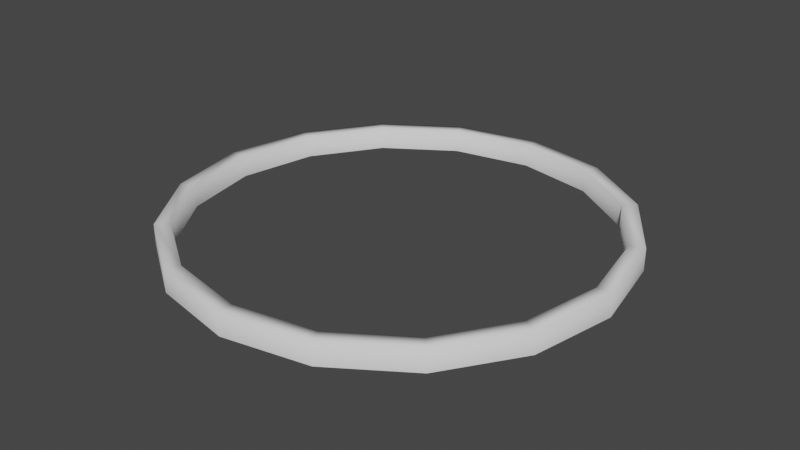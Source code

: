 # Source: ZoneRing1.blend  (saved by Blender 3.3.6; exported with 4.5.12 LTS)
import bpy
from mathutils import Matrix  # noqa: F401  (used for matrix-valued properties, if any)

bpy.ops.wm.read_factory_settings(use_empty=True)
scene = bpy.context.scene
scene.name = 'Scene'

# ---- collections
col_collection = bpy.data.collections.new('Collection'); scene.collection.children.link(col_collection)

# ---- world
world_world = bpy.data.worlds.new('World'); scene.world = world_world
world_world.use_nodes = True; world_world.node_tree.nodes.clear()
_N = world_world.node_tree.nodes; _L = world_world.node_tree.links
n0 = _N.new('ShaderNodeOutputWorld'); n0.name = 'World Output'; n0.location = (300, 300)
n1 = _N.new('ShaderNodeBackground'); n1.name = 'Background'; n1.location = (10, 300)
n1.inputs[0].default_value = (0.05088, 0.05088, 0.05088, 1.0)
_L.new(n1.outputs[0], n0.inputs[0])
n0.is_active_output = True
world_world.color = (0.05088, 0.05088, 0.05088)
world_world.use_sun_shadow = False
world_world.sun_shadow_jitter_overblur = 0.0

# ---- meshes
me_circle = bpy.data.meshes.new('Circle')
me_circle.from_pydata([(0.0, 1.0, 0.0), (-0.3827, 0.9239, 0.0), (-0.7071, 0.7071, 0.0), (-0.9239, 0.3827, 0.0), (-1.0, 0.0, 0.0), (-0.9239, -0.3827, 0.0), (-0.7071, -0.7071, 0.0), (-0.3827, -0.9239, 0.0), (0.0, -1.0, 0.0), (0.3827, -0.9239, 0.0), (0.7071, -0.7071, 0.0), (0.9239, -0.3827, 0.0), (1.0, 0.0, 0.0), (0.9239, 0.3827, 0.0), (0.7071, 0.7071, 0.0), (0.3827, 0.9239, 0.0), (-0.3564, 0.8605, 0.0), (9.313e-10, 0.9314, 0.0), (-0.6586, 0.6586, 0.0), (-0.8605, 0.3564, 0.0), (-0.9314, 0.0, 0.0), (-0.8605, -0.3564, 0.0), (-0.6586, -0.6586, 0.0), (-0.3564, -0.8605, 0.0), (9.313e-10, -0.9314, 0.0), (0.3564, -0.8605, 0.0), (0.6586, -0.6586, 0.0), (0.8605, -0.3564, 0.0), (0.9314, 0.0, 0.0), (0.8605, 0.3564, 0.0), (0.6586, 0.6586, 0.0), (0.3564, 0.8605, 0.0), (-0.3564, 0.8605, 0.1), (9.313e-10, 0.9314, 0.1), (-0.6586, 0.6586, 0.1), (-0.8605, 0.3564, 0.1), (-0.9314, 0.0, 0.1), (-0.8605, -0.3564, 0.1), (-0.6586, -0.6586, 0.1), (-0.3564, -0.8605, 0.1), (9.313e-10, -0.9314, 0.1), (0.3564, -0.8605, 0.1), (0.6586, -0.6586, 0.1), (0.8605, -0.3564, 0.1), (0.9314, 0.0, 0.1), (0.8605, 0.3564, 0.1), (0.6586, 0.6586, 0.1), (0.3564, 0.8605, 0.1), (-0.3827, 0.9239, 0.1), (0.0, 1.0, 0.1), (-0.7071, 0.7071, 0.1), (-0.9239, 0.3827, 0.1), (-1.0, 0.0, 0.1), (-0.9239, -0.3827, 0.1), (-0.7071, -0.7071, 0.1), (-0.3827, -0.9239, 0.1), (0.0, -1.0, 0.1), (0.3827, -0.9239, 0.1), (0.7071, -0.7071, 0.1), (0.9239, -0.3827, 0.1), (1.0, 0.0, 0.1), (0.9239, 0.3827, 0.1), (0.7071, 0.7071, 0.1), (0.3827, 0.9239, 0.1)], [], [(32, 33, 49, 48), (34, 32, 48, 50), (35, 34, 50, 51), (36, 35, 51, 52), (37, 36, 52, 53), (38, 37, 53, 54), (39, 38, 54, 55), (40, 39, 55, 56), (41, 40, 56, 57), (42, 41, 57, 58), (43, 42, 58, 59), (44, 43, 59, 60), (45, 44, 60, 61), (46, 45, 61, 62), (47, 46, 62, 63), (33, 47, 63, 49), (4, 5, 53, 52), (24, 23, 39, 40), (5, 6, 54, 53), (25, 24, 40, 41), (6, 7, 55, 54), (26, 25, 41, 42), (7, 8, 56, 55), (27, 26, 42, 43), (8, 9, 57, 56), (28, 27, 43, 44), (9, 10, 58, 57), (29, 28, 44, 45), (10, 11, 59, 58), (30, 29, 45, 46), (16, 17, 33, 32), (11, 12, 60, 59), (31, 30, 46, 47), (18, 16, 32, 34), (12, 13, 61, 60), (17, 31, 47, 33), (19, 18, 34, 35), (13, 14, 62, 61), (0, 1, 48, 49), (20, 19, 35, 36), (14, 15, 63, 62), (1, 2, 50, 48), (21, 20, 36, 37), (15, 0, 49, 63), (2, 3, 51, 50), (22, 21, 37, 38), (3, 4, 52, 51), (23, 22, 38, 39)])
me_circle.polygons.foreach_set('use_smooth', [True] * 48)
_uv = me_circle.uv_layers.new(name='UVMap')
_uv.uv.foreach_set('vector', [0.0, 0.0, 0.0, 0.0, 0.0, 0.0, 0.0, 0.0, 0.0, 0.0, 0.0, 0.0, 0.0, 0.0, 0.0, 0.0, 0.0, 0.0, 0.0, 0.0, 0.0, 0.0, 0.0, 0.0, 0.0, 0.0, 0.0, 0.0, 0.0, 0.0, 0.0, 0.0, 0.0, 0.0, 0.0, 0.0, 0.0, 0.0, 0.0, 0.0, 0.0, 0.0, 0.0, 0.0, 0.0, 0.0, 0.0, 0.0, 0.0, 0.0, 0.0, 0.0, 0.0, 0.0, 0.0, 0.0, 0.0, 0.0, 0.0, 0.0, 0.0, 0.0, 0.0, 0.0, 0.0, 0.0, 0.0, 0.0, 0.0, 0.0, 0.0, 0.0, 0.0, 0.0, 0.0, 0.0, 0.0, 0.0, 0.0, 0.0, 0.0, 0.0, 0.0, 0.0, 0.0, 0.0, 0.0, 0.0, 0.0, 0.0, 0.0, 0.0, 0.0, 0.0, 0.0, 0.0, 0.0, 0.0, 0.0, 0.0, 0.0, 0.0, 0.0, 0.0, 0.0, 0.0, 0.0, 0.0, 0.0, 0.0, 0.0, 0.0, 0.0, 0.0, 0.0, 0.0, 0.0, 0.0, 0.0, 0.0, 0.0, 0.0, 0.0, 0.0, 0.0, 0.0, 0.0, 0.0, 0.0, 0.0, 0.0, 0.0, 0.0, 0.0, 0.0, 0.0, 0.0, 0.0, 0.0, 0.0, 0.0, 0.0, 0.0, 0.0, 0.0, 0.0, 0.0, 0.0, 0.0, 0.0, 0.0, 0.0, 0.0, 0.0, 0.0, 0.0, 0.0, 0.0, 0.0, 0.0, 0.0, 0.0, 0.0, 0.0, 0.0, 0.0, 0.0, 0.0, 0.0, 0.0, 0.0, 0.0, 0.0, 0.0, 0.0, 0.0, 0.0, 0.0, 0.0, 0.0, 0.0, 0.0, 0.0, 0.0, 0.0, 0.0, 0.0, 0.0, 0.0, 0.0, 0.0, 0.0, 0.0, 0.0, 0.0, 0.0, 0.0, 0.0, 0.0, 0.0, 0.0, 0.0, 0.0, 0.0, 0.0, 0.0, 0.0, 0.0, 0.0, 0.0, 0.0, 0.0, 0.0, 0.0, 0.0, 0.0, 0.0, 0.0, 0.0, 0.0, 0.0, 0.0, 0.0, 0.0, 0.0, 0.0, 0.0, 0.0, 0.0, 0.0, 0.0, 0.0, 0.0, 0.0, 0.0, 0.0, 0.0, 0.0, 0.0, 0.0, 0.0, 0.0, 0.0, 0.0, 0.0, 0.0, 0.0, 0.0, 0.0, 0.0, 0.0, 0.0, 0.0, 0.0, 0.0, 0.0, 0.0, 0.0, 0.0, 0.0, 0.0, 0.0, 0.0, 0.0, 0.0, 0.0, 0.0, 0.0, 0.0, 0.0, 0.0, 0.0, 0.0, 0.0, 0.0, 0.0, 0.0, 0.0, 0.0, 0.0, 0.0, 0.0, 0.0, 0.0, 0.0, 0.0, 0.0, 0.0, 0.0, 0.0, 0.0, 0.0, 0.0, 0.0, 0.0, 0.0, 0.0, 0.0, 0.0, 0.0, 0.0, 0.0, 0.0, 0.0, 0.0, 0.0, 0.0, 0.0, 0.0, 0.0, 0.0, 0.0, 0.0, 0.0, 0.0, 0.0, 0.0, 0.0, 0.0, 0.0, 0.0, 0.0, 0.0, 0.0, 0.0, 0.0, 0.0, 0.0, 0.0, 0.0, 0.0, 0.0, 0.0, 0.0, 0.0, 0.0, 0.0, 0.0, 0.0, 0.0, 0.0, 0.0, 0.0, 0.0, 0.0, 0.0, 0.0, 0.0, 0.0, 0.0, 0.0, 0.0, 0.0, 0.0, 0.0, 0.0, 0.0, 0.0, 0.0, 0.0, 0.0, 0.0, 0.0, 0.0, 0.0, 0.0, 0.0, 0.0, 0.0, 0.0, 0.0, 0.0, 0.0, 0.0, 0.0, 0.0, 0.0, 0.0, 0.0, 0.0, 0.0, 0.0, 0.0, 0.0])
me_circle.update()

# ---- objects
ob_circle = bpy.data.objects.new('Circle', me_circle)

# ---- transforms, parenting, visibility, modifiers, constraints
ob_circle.location = (0.0, 0.0, 0.0)

# ---- collection membership
col_collection.objects.link(ob_circle)

# ---- scene / render settings (as saved in the file)
scene.frame_start = 1; scene.frame_end = 250; scene.frame_set(1)
scene.render.engine = 'BLENDER_EEVEE_NEXT'
scene.cycles.sampling_pattern = 'TABULATED_SOBOL'
scene.cycles.use_light_tree = False
scene.view_settings.view_transform = 'Filmic'
bpy.context.view_layer.update()

# ---- added for rendering (the .blend has no active camera and no usable light): camera, sun
cam_auto = bpy.data.cameras.new('AutoCamera')
cam_auto.lens = 50.0
cam_auto.sensor_width = 36.0
cam_auto.clip_end = 1000.0
ob_auto_camera = bpy.data.objects.new('AutoCamera', cam_auto)
scene.collection.objects.link(ob_auto_camera)
ob_auto_camera.location = (2.61857, -3.14228, 2.14485)
ob_auto_camera.rotation_euler = (1.09748, -7.21219e-08, 0.694738)
scene.camera = ob_auto_camera
light_auto_sun = bpy.data.lights.new('AutoSun', 'SUN')
light_auto_sun.energy = 3.0
light_auto_sun.angle = 0.0523599
ob_auto_sun = bpy.data.objects.new('AutoSun', light_auto_sun)
scene.collection.objects.link(ob_auto_sun)
ob_auto_sun.rotation_euler = (0.872665, 0.174533, 0.523599)
bpy.context.view_layer.update()
